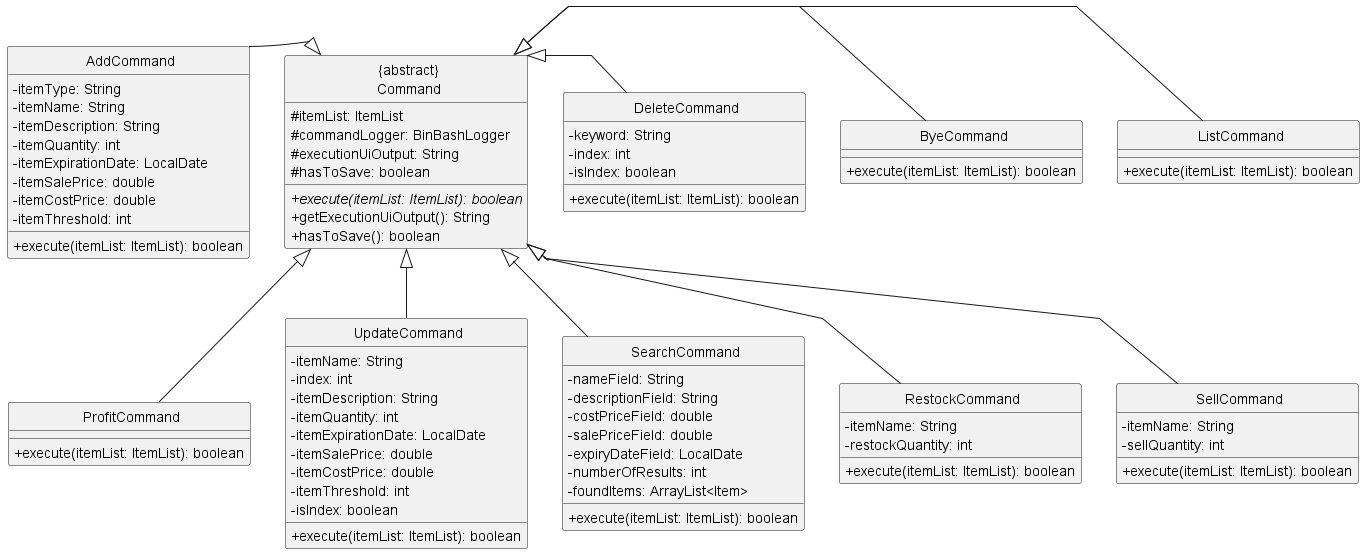

The diagram above was rendered by PlantUML. Its source (embedded in the PNG):
@startuml

skinparam classAttributeIconSize 0
skinparam CircledCharacterFontSize 0
skinparam CircledCharacterRadius 0
skinparam linetype polyline


class "{abstract}\nCommand" {
    # itemList: ItemList
    # commandLogger: BinBashLogger
    # executionUiOutput: String
    # hasToSave: boolean
    + {abstract} execute(itemList: ItemList): boolean
    + getExecutionUiOutput(): String
    + hasToSave(): boolean
}

class AddCommand {
    - itemType: String
    - itemName: String
    - itemDescription: String
    - itemQuantity: int
    - itemExpirationDate: LocalDate
    - itemSalePrice: double
    - itemCostPrice: double
    - itemThreshold: int
    + execute(itemList: ItemList): boolean
}

class ByeCommand {
    + execute(itemList: ItemList): boolean
}

class DeleteCommand {
    - keyword: String
    - index: int
    - isIndex: boolean
    + execute(itemList: ItemList): boolean
}

class ListCommand {
    + execute(itemList: ItemList): boolean
}

class ProfitCommand {
    + execute(itemList: ItemList): boolean
}

class RestockCommand {
    - itemName: String
    - restockQuantity: int
    + execute(itemList: ItemList): boolean
}

class SearchCommand {
    - nameField: String
    - descriptionField: String
    - costPriceField: double
    - salePriceField: double
    - expiryDateField: LocalDate
    - numberOfResults: int
    - foundItems: ArrayList<Item>
    + execute(itemList: ItemList): boolean
}

class SellCommand {
    - itemName: String
    - sellQuantity: int
    + execute(itemList: ItemList): boolean
}

class UpdateCommand {
    - itemName: String
    - index: int
    - itemDescription: String
    - itemQuantity: int
    - itemExpirationDate: LocalDate
    - itemSalePrice: double
    - itemCostPrice: double
    - itemThreshold: int
    - isIndex: boolean
    + execute(itemList: ItemList): boolean
}

' Layout hints using hidden arrows
AddCommand -[hidden]r- "{abstract}\nCommand"
ByeCommand -[hidden]r- "{abstract}\nCommand"
DeleteCommand -[hidden]r- "{abstract}\nCommand"
ListCommand -[hidden]r- "{abstract}\nCommand"

' Hidden arrows to suggest vertical positioning
AddCommand -[hidden]- ProfitCommand
ByeCommand -[hidden]- RestockCommand
DeleteCommand -[hidden]- SearchCommand
ListCommand -[hidden]- SellCommand

"{abstract}\nCommand" <|-- AddCommand
"{abstract}\nCommand" <|-- ByeCommand
"{abstract}\nCommand" <|-- DeleteCommand
"{abstract}\nCommand" <|-- ListCommand
"{abstract}\nCommand" <|-- ProfitCommand
"{abstract}\nCommand" <|-- RestockCommand
"{abstract}\nCommand" <|-- SearchCommand
"{abstract}\nCommand" <|-- SellCommand
"{abstract}\nCommand" <|-- UpdateCommand

@enduml